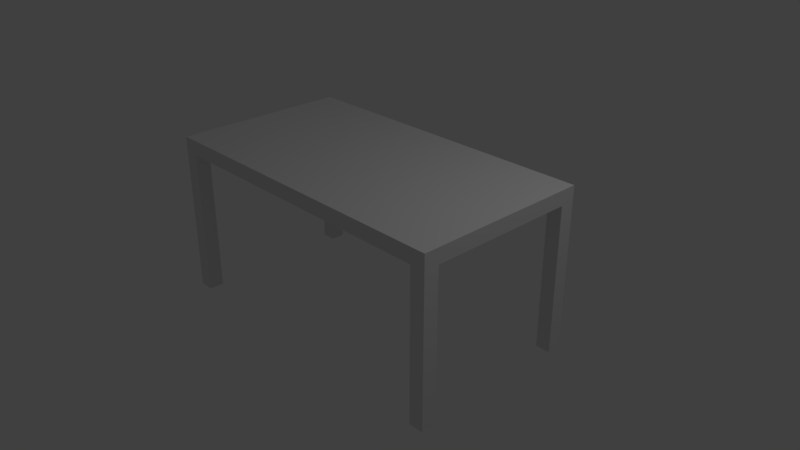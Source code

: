 # Source: Table.blend  (saved by Blender 2.79.0; exported with 4.5.12 LTS)
import bpy
from mathutils import Matrix  # noqa: F401  (used for matrix-valued properties, if any)

bpy.ops.wm.read_factory_settings(use_empty=True)
scene = bpy.context.scene
scene.name = 'Scene'

# ---- collections
col_collection_1 = bpy.data.collections.new('Collection 1'); scene.collection.children.link(col_collection_1)

# ---- materials (node trees are filled in below, after node groups)
mat_material = bpy.data.materials.new('Material')
mat_material.alpha_threshold = 0.0
mat_material.use_transparent_shadow = False
mat_material.roughness = 0.5
mat_material.line_color = (0.0, 0.0, 0.0, 1.0)

# ---- material node trees

# ---- world
world_world = bpy.data.worlds.new('World'); scene.world = world_world
world_world.color = (0.05088, 0.05088, 0.05088)
world_world.use_sun_shadow = False
world_world.sun_shadow_jitter_overblur = 0.0
world_world.cycles.sampling_method = 'MANUAL'

# ---- cameras
cam_camera = bpy.data.cameras.new('Camera')
cam_camera.clip_end = 100.0
cam_camera.lens = 35.0
cam_camera.sensor_width = 32.0
cam_camera.sensor_height = 18.0
cam_camera.ortho_scale = 7.314
cam_camera.dof.focus_distance = 0.0
cam_camera.dof.aperture_fstop = 128.0

# ---- lights
light_lamp = bpy.data.lights.new('Lamp', 'POINT')
light_lamp.transmission_factor = 0.0
light_lamp.cutoff_distance = 30.0
light_lamp.energy = 100.0
light_lamp.shadow_buffer_clip_start = 1.001
light_lamp.shadow_soft_size = 0.1
light_lamp.shadow_maximum_resolution = 0.006
light_lamp.use_absolute_resolution = True

# ---- meshes
me_cube = bpy.data.meshes.new('Cube')
me_cube.from_pydata([(1.0, 1.0, -1.0), (1.0, -1.0, -1.0), (-1.0, -1.0, -1.0), (-1.0, 1.0, -1.0), (1.0, 1.0, 1.0), (1.0, -1.0, 1.0), (-1.0, -1.0, 1.0), (-1.0, 1.0, 1.0), (-1.1, -1.0, -1.0), (-1.1, 1.0, -1.0), (-1.1, -1.0, 1.0), (-1.1, 1.0, 1.0), (1.1, 1.0, -1.0), (1.1, -1.0, -1.0), (1.1, 1.0, 1.0), (1.1, -1.0, 1.0), (1.0, 1.2, -1.0), (-1.0, 1.2, -1.0), (1.0, 1.2, 1.0), (-1.0, 1.2, 1.0), (-1.1, 1.2, -1.0), (-1.1, 1.2, 1.0), (1.1, 1.2, -1.0), (1.1, 1.2, 1.0), (1.0, -1.2, -1.0), (-1.0, -1.2, -1.0), (1.0, -1.2, 1.0), (-1.0, -1.2, 1.0), (-1.1, -1.2, -1.0), (-1.1, -1.2, 1.0), (1.1, -1.2, -1.0), (1.1, -1.2, 1.0), (-1.0, 1.2, -21.0), (-1.0, 1.0, -21.0), (-1.1, -1.2, -21.0), (-1.1, -1.0, -21.0), (-1.0, -1.0, -21.0), (-1.0, -1.2, -21.0), (-1.1, 1.0, -21.0), (-1.1, 1.2, -21.0), (1.0, -1.0, -21.0), (1.1, -1.0, -21.0), (1.1, 1.0, -21.0), (1.0, 1.0, -21.0), (1.1, 1.2, -21.0), (1.0, 1.2, -21.0), (1.0, -1.2, -21.0), (1.1, -1.2, -21.0)], [], [(0, 1, 2, 3), (4, 7, 6, 5), (4, 5, 15, 14), (15, 5, 26, 31), (8, 2, 36, 35), (11, 7, 19, 21), (8, 10, 11, 9), (6, 7, 11, 10), (7, 4, 18, 19), (3, 2, 8, 9), (12, 14, 15, 13), (13, 30, 47, 41), (17, 3, 33, 32), (1, 0, 12, 13), (18, 16, 17, 19), (19, 17, 20, 21), (16, 18, 23, 22), (30, 24, 46, 47), (4, 14, 23, 18), (9, 11, 21, 20), (0, 3, 17, 16), (14, 12, 22, 23), (24, 26, 27, 25), (25, 27, 29, 28), (26, 24, 30, 31), (10, 8, 28, 29), (13, 15, 31, 30), (6, 10, 29, 27), (2, 1, 24, 25), (5, 6, 27, 26), (40, 41, 47, 46), (35, 36, 37, 34), (33, 38, 39, 32), (42, 43, 45, 44), (24, 1, 40, 46), (1, 13, 41, 40), (28, 8, 35, 34), (0, 16, 45, 43), (3, 9, 38, 33), (20, 17, 32, 39), (12, 0, 43, 42), (22, 12, 42, 44), (25, 28, 34, 37), (2, 25, 37, 36), (9, 20, 39, 38), (16, 22, 44, 45)])
me_cube.materials.append(mat_material)
me_cube.use_remesh_preserve_volume = False
me_cube.use_remesh_preserve_attributes = False
me_cube.use_mirror_vertex_groups = False
me_cube.update()

# ---- objects
ob_cube = bpy.data.objects.new('Cube', me_cube)
ob_lamp = bpy.data.objects.new('Lamp', light_lamp)
ob_camera = bpy.data.objects.new('Camera', cam_camera)

# ---- transforms, parenting, visibility, modifiers, constraints
ob_cube.location = (0.0, 0.0, 1.208)
ob_cube.scale = (2.0, 1.0, 0.1)
ob_cube.lock_rotations_4d = False
ob_cube.empty_display_type = 'ARROWS'
ob_cube.lineart.crease_threshold = 0.0
ob_lamp.location = (4.076, 1.005, 5.904)
ob_lamp.rotation_euler = (0.6503, 0.05522, 1.866)
ob_lamp.lock_rotations_4d = False
ob_lamp.empty_display_type = 'ARROWS'
ob_lamp.color = (0.0, 0.0, 0.0, 0.0)
ob_lamp.lineart.crease_threshold = 0.0
ob_camera.location = (7.481, -6.508, 5.344)
ob_camera.rotation_euler = (1.109, 0.0, 0.8149)
ob_camera.lock_rotations_4d = False
ob_camera.empty_display_type = 'ARROWS'
ob_camera.color = (0.0, 0.0, 0.0, 0.0)
ob_camera.display_type = 'WIRE'
ob_camera.lineart.crease_threshold = 0.0

# ---- collection membership
col_collection_1.objects.link(ob_cube)
col_collection_1.objects.link(ob_lamp)
col_collection_1.objects.link(ob_camera)

# ---- scene / render settings (as saved in the file)
scene.camera = ob_camera
scene.frame_start = 1; scene.frame_end = 250; scene.frame_set(1)
scene.render.engine = 'BLENDER_EEVEE_NEXT'
scene.render.resolution_percentage = 50
scene.render.dither_intensity = 0.0
scene.cycles.use_denoising = False
scene.cycles.samples = 128
scene.cycles.sampling_pattern = 'TABULATED_SOBOL'
scene.cycles.use_adaptive_sampling = False
scene.cycles.use_light_tree = False
scene.cycles.blur_glossy = 0.0
scene.cycles.sample_clamp_indirect = 0.0
scene.view_settings.view_transform = 'Standard'
bpy.context.view_layer.update()
